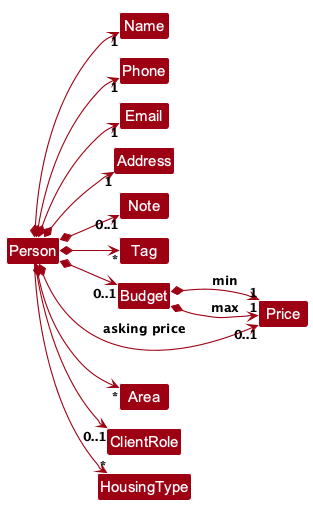

The diagram above was rendered by PlantUML. Its source (embedded in the PNG):
@startuml
!pragma layout smetana
!include style.puml
left to right direction
skinparam arrowThickness 1.1
skinparam arrowColor MODEL_COLOR
skinparam classBackgroundColor MODEL_COLOR
skinparam nodesep 12

class Person
class Name
class Phone
class Email
class Address
class Note
class Tag
class Budget
class Price
class Area
enum ClientRole
enum HousingType

Person *--> "1" Name
Person *--> "1" Phone
Person *--> "1" Email
Person *--> "1" Address
Person *--> "0..1" Note
Person *--> "*" Tag
Person *--> "0..1" Budget
Person *--> "0..1" Price : asking price
Person *--> "*" Area
Person --> "*" HousingType
Person --> "0..1" ClientRole
Budget *--> "1" Price : min
Budget *--> "1" Price : max
@enduml